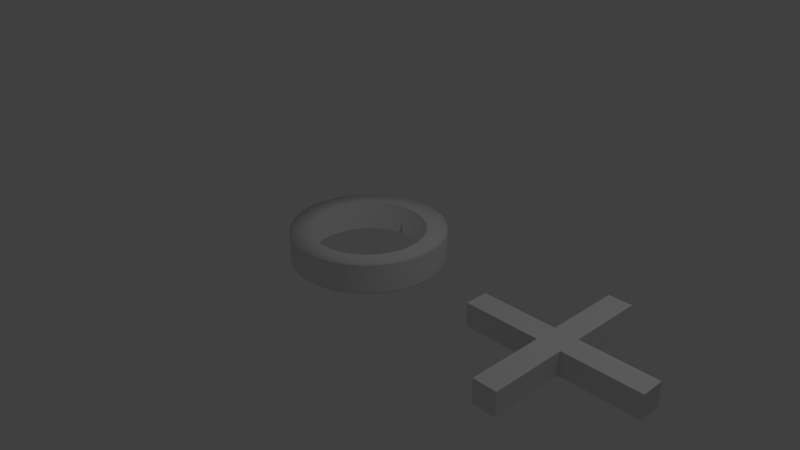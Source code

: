 # Source: O.blend  (saved by Blender 2.79.0; exported with 4.5.12 LTS)
import bpy
from mathutils import Matrix  # noqa: F401  (used for matrix-valued properties, if any)

bpy.ops.wm.read_factory_settings(use_empty=True)
scene = bpy.context.scene
scene.name = 'Scene'

# ---- collections
col_collection_1 = bpy.data.collections.new('Collection 1'); scene.collection.children.link(col_collection_1)

# ---- world
world_world = bpy.data.worlds.new('World'); scene.world = world_world
world_world.color = (0.05088, 0.05088, 0.05088)
world_world.use_sun_shadow = False
world_world.sun_shadow_jitter_overblur = 0.0
world_world.cycles.sampling_method = 'MANUAL'

# ---- cameras
cam_camera = bpy.data.cameras.new('Camera')
cam_camera.clip_end = 100.0
cam_camera.lens = 35.0
cam_camera.sensor_width = 32.0
cam_camera.sensor_height = 18.0
cam_camera.ortho_scale = 7.314
cam_camera.dof.focus_distance = 0.0
cam_camera.dof.aperture_fstop = 128.0

# ---- lights
light_lamp = bpy.data.lights.new('Lamp', 'POINT')
light_lamp.transmission_factor = 0.0
light_lamp.cutoff_distance = 30.0
light_lamp.energy = 100.0
light_lamp.shadow_buffer_clip_start = 1.001
light_lamp.shadow_soft_size = 0.1
light_lamp.shadow_maximum_resolution = 0.006
light_lamp.use_absolute_resolution = True

# ---- meshes
me_cube = bpy.data.meshes.new('Cube')
me_cube.from_pydata([(-1.0, -1.0, -1.0), (-1.0, -1.0, 1.0), (-1.0, 1.0, -1.0), (-1.0, 1.0, 1.0), (1.0, -1.0, -1.0), (1.0, -1.0, 1.0), (1.0, 1.0, -1.0), (1.0, 1.0, 1.0), (-1.0, 7.477, 1.0), (-1.0, 7.477, -1.0), (1.0, 7.477, -1.0), (1.0, 7.477, 1.0), (7.477, 1.0, 1.0), (7.477, 1.0, -1.0), (7.477, -1.0, -1.0), (7.477, -1.0, 1.0), (-7.477, 1.0, -1.0), (-7.477, -1.0, -1.0), (-7.477, -1.0, 1.0), (-7.477, 1.0, 1.0), (-1.0, -7.477, -1.0), (-1.0, -7.477, 1.0), (1.0, -7.477, 1.0), (1.0, -7.477, -1.0)], [], [(1, 3, 19, 18), (7, 6, 10, 11), (7, 5, 15, 12), (5, 1, 21, 22), (2, 6, 4, 0), (7, 3, 1, 5), (9, 8, 11, 10), (6, 2, 9, 10), (3, 7, 11, 8), (2, 3, 8, 9), (13, 12, 15, 14), (6, 7, 12, 13), (5, 4, 14, 15), (4, 6, 13, 14), (17, 18, 19, 16), (2, 0, 17, 16), (3, 2, 16, 19), (0, 1, 18, 17), (23, 22, 21, 20), (4, 5, 22, 23), (1, 0, 20, 21), (0, 4, 23, 20)])
me_cube.use_remesh_preserve_volume = False
me_cube.use_remesh_preserve_attributes = False
me_cube.use_mirror_vertex_groups = False
me_cube.update()
me_circle = bpy.data.meshes.new('Circle')
me_circle.from_pydata([(0.0, 1.0, 0.0), (-0.1951, 0.9808, 0.0), (-0.3827, 0.9239, 0.0), (-0.5556, 0.8315, 0.0), (-0.7071, 0.7071, 0.0), (-0.8315, 0.5556, 0.0), (-0.9239, 0.3827, 0.0), (-0.9808, 0.1951, 0.0), (-1.0, 7.55e-08, 0.0), (-0.9808, -0.1951, 0.0), (-0.9239, -0.3827, 0.0), (-0.8315, -0.5556, 0.0), (-0.7071, -0.7071, 0.0), (-0.5556, -0.8315, 0.0), (-0.3827, -0.9239, 0.0), (-0.1951, -0.9808, 0.0), (3.258e-07, -1.0, 0.0), (0.1951, -0.9808, 0.0), (0.3827, -0.9239, 0.0), (0.5556, -0.8315, 0.0), (0.7071, -0.7071, 0.0), (0.8315, -0.5556, 0.0), (0.9239, -0.3827, 0.0), (0.9808, -0.1951, 0.0), (1.0, 9.656e-07, 0.0), (0.9808, 0.1951, 0.0), (0.9239, 0.3827, 0.0), (0.8315, 0.5556, 0.0), (0.7071, 0.7071, 0.0), (0.5556, 0.8315, 0.0), (0.3827, 0.9239, 0.0), (0.1951, 0.9808, 0.0), (-3.124e-08, 0.7369, 0.0), (-0.1438, 0.7228, 0.0), (-0.282, 0.6808, 0.0), (-0.4094, 0.6127, 0.0), (-0.5211, 0.5211, 0.0), (-0.6127, 0.4094, 0.0), (-0.6808, 0.282, 0.0), (-0.7228, 0.1438, 0.0), (-0.7369, 1.306e-07, 0.0), (-0.7228, -0.1438, 0.0), (-0.6808, -0.282, 0.0), (-0.6127, -0.4094, 0.0), (-0.5211, -0.5211, 0.0), (-0.4094, -0.6127, 0.0), (-0.282, -0.6808, 0.0), (-0.1438, -0.7228, 0.0), (2.089e-07, -0.7369, 0.0), (0.1438, -0.7228, 0.0), (0.282, -0.6808, 0.0), (0.4094, -0.6127, 0.0), (0.5211, -0.5211, 0.0), (0.6127, -0.4094, 0.0), (0.6808, -0.282, 0.0), (0.7228, -0.1438, 0.0), (0.7369, 7.865e-07, 0.0), (0.7228, 0.1438, 0.0), (0.6808, 0.282, 0.0), (0.6127, 0.4094, 0.0), (0.5211, 0.5211, 0.0), (0.4094, 0.6127, 0.0), (0.282, 0.6808, 0.0), (0.1438, 0.7228, 0.0), (0.0, 1.0, 0.3848), (-0.1951, 0.9808, 0.3848), (-0.3827, 0.9239, 0.3848), (-0.5556, 0.8315, 0.3848), (-0.7071, 0.7071, 0.3848), (-0.8315, 0.5556, 0.3848), (-0.9239, 0.3827, 0.3848), (-0.9808, 0.1951, 0.3848), (-1.0, 7.55e-08, 0.3848), (-0.9808, -0.1951, 0.3848), (-0.9239, -0.3827, 0.3848), (-0.8315, -0.5556, 0.3848), (-0.7071, -0.7071, 0.3848), (-0.5556, -0.8315, 0.3848), (-0.3827, -0.9239, 0.3848), (-0.1951, -0.9808, 0.3848), (3.258e-07, -1.0, 0.3848), (0.1951, -0.9808, 0.3848), (0.3827, -0.9239, 0.3848), (0.5556, -0.8315, 0.3848), (0.7071, -0.7071, 0.3848), (0.8315, -0.5556, 0.3848), (0.9239, -0.3827, 0.3848), (0.9808, -0.1951, 0.3848), (1.0, 9.656e-07, 0.3848), (0.9808, 0.1951, 0.3848), (0.9239, 0.3827, 0.3848), (0.8315, 0.5556, 0.3848), (0.7071, 0.7071, 0.3848), (0.5556, 0.8315, 0.3848), (0.3827, 0.9239, 0.3848), (0.1951, 0.9808, 0.3848), (-3.124e-08, 0.7369, 0.3848), (-0.1438, 0.7228, 0.3848), (-0.282, 0.6808, 0.3848), (-0.4094, 0.6127, 0.3848), (-0.5211, 0.5211, 0.3848), (-0.6127, 0.4094, 0.3848), (-0.6808, 0.282, 0.3848), (-0.7228, 0.1438, 0.3848), (-0.7369, 1.306e-07, 0.3848), (-0.7228, -0.1438, 0.3848), (-0.6808, -0.282, 0.3848), (-0.6127, -0.4094, 0.3848), (-0.5211, -0.5211, 0.3848), (-0.4094, -0.6127, 0.3848), (-0.282, -0.6808, 0.3848), (-0.1438, -0.7228, 0.3848), (2.089e-07, -0.7369, 0.3848), (0.1438, -0.7228, 0.3848), (0.282, -0.6808, 0.3848), (0.4094, -0.6127, 0.3848), (0.5211, -0.5211, 0.3848), (0.6127, -0.4094, 0.3848), (0.6808, -0.282, 0.3848), (0.7228, -0.1438, 0.3848), (0.7369, 7.865e-07, 0.3848), (0.7228, 0.1438, 0.3848), (0.6808, 0.282, 0.3848), (0.6127, 0.4094, 0.3848), (0.5211, 0.5211, 0.3848), (0.4094, 0.6127, 0.3848), (0.282, 0.6808, 0.3848), (0.1438, 0.7228, 0.3848), (-0.9808, 0.1951, 0.381), (-1.0, 7.55e-08, 0.381), (-0.9808, -0.1951, 0.381), (-0.9239, -0.3827, 0.381), (-0.8315, -0.5556, 0.381), (-0.7071, -0.7071, 0.381), (-0.5556, -0.8315, 0.381), (-0.3827, -0.9239, 0.381), (-0.1951, -0.9808, 0.381), (3.258e-07, -1.0, 0.381), (0.1951, -0.9808, 0.381), (0.3827, -0.9239, 0.381), (0.5556, -0.8315, 0.381), (0.7071, -0.7071, 0.381), (0.8315, -0.5556, 0.381), (0.9239, -0.3827, 0.381), (0.9808, -0.1951, 0.381), (1.0, 9.656e-07, 0.381), (0.9808, 0.1951, 0.381), (0.9239, 0.3827, 0.381), (0.8315, 0.5556, 0.381), (0.0, 1.0, 0.381), (-0.1951, 0.9808, 0.381), (0.7071, 0.7071, 0.381), (-0.3827, 0.9239, 0.381), (0.5556, 0.8315, 0.381), (-0.5556, 0.8315, 0.381), (0.3827, 0.9239, 0.381), (-0.7071, 0.7071, 0.381), (0.1951, 0.9808, 0.381), (-0.8315, 0.5556, 0.381), (-0.9239, 0.3827, 0.381), (-1.0, 7.55e-08, 0.01208), (-0.9808, -0.1951, 0.01208), (-0.9239, -0.3827, 0.01208), (-0.8315, -0.5556, 0.01208), (-0.7071, -0.7071, 0.01208), (-0.5556, -0.8315, 0.01208), (-0.3827, -0.9239, 0.01208), (-0.1951, -0.9808, 0.01208), (3.258e-07, -1.0, 0.01208), (0.1951, -0.9808, 0.01208), (0.3827, -0.9239, 0.01208), (0.5556, -0.8315, 0.01208), (0.7071, -0.7071, 0.01208), (0.8315, -0.5556, 0.01208), (0.9239, -0.3827, 0.01208), (0.9808, -0.1951, 0.01208), (1.0, 9.656e-07, 0.01208), (0.9808, 0.1951, 0.01208), (0.9239, 0.3827, 0.01208), (0.8315, 0.5556, 0.01208), (-0.1951, 0.9808, 0.01208), (0.7071, 0.7071, 0.01208), (-0.3827, 0.9239, 0.01208), (0.5556, 0.8315, 0.01208), (-0.5556, 0.8315, 0.01208), (0.3827, 0.9239, 0.01208), (-0.7071, 0.7071, 0.01208), (0.1951, 0.9808, 0.01208), (-0.8315, 0.5556, 0.01208), (-0.9239, 0.3827, 0.01208), (-0.9808, 0.1951, 0.01208), (0.0, 1.0, 0.01208), (0.5211, 0.5211, 0.3848), (0.6127, 0.4094, 0.3848), (-0.282, 0.6808, 0.3848), (-0.1438, 0.7228, 0.3848), (0.4094, 0.6127, 0.3848), (-0.4094, 0.6127, 0.3848), (0.282, 0.6808, 0.3848), (-0.5211, 0.5211, 0.3848), (0.1438, 0.7228, 0.3848), (-0.6127, 0.4094, 0.3848), (-3.124e-08, 0.7369, 0.3848), (-0.6808, 0.282, 0.3848), (-0.7228, 0.1438, 0.3848), (-0.7369, 1.306e-07, 0.3848), (-0.7228, -0.1438, 0.3848), (-0.6808, -0.282, 0.3848), (-0.6127, -0.4094, 0.3848), (-0.5211, -0.5211, 0.3848), (-0.4094, -0.6127, 0.3848), (-0.282, -0.6808, 0.3848), (-0.1438, -0.7228, 0.3848), (2.089e-07, -0.7369, 0.3848), (0.1438, -0.7228, 0.3848), (0.282, -0.6808, 0.3848), (0.4094, -0.6127, 0.3848), (0.5211, -0.5211, 0.3848), (0.6127, -0.4094, 0.3848), (0.6808, -0.282, 0.3848), (0.7228, -0.1438, 0.3848), (0.7369, 7.865e-07, 0.3848), (0.7228, 0.1438, 0.3848), (0.6808, 0.282, 0.3848), (0.6127, 0.4094, 0.0), (-0.1438, 0.7228, 0.0), (0.5211, 0.5211, 0.0), (-0.282, 0.6808, 0.0), (0.4094, 0.6127, 0.0), (-0.4094, 0.6127, 0.0), (0.282, 0.6808, 0.0), (-0.5211, 0.5211, 0.0), (0.1438, 0.7228, 0.0), (-0.6127, 0.4094, 0.0), (-3.124e-08, 0.7369, 0.0), (-0.6808, 0.282, 0.0), (-0.7228, 0.1438, 0.0), (-0.7369, 1.306e-07, 0.0), (-0.7228, -0.1438, 0.0), (-0.6808, -0.282, 0.0), (-0.6127, -0.4094, 0.0), (-0.5211, -0.5211, 0.0), (-0.4094, -0.6127, 0.0), (-0.282, -0.6808, 0.0), (-0.1438, -0.7228, 0.0), (2.089e-07, -0.7369, 0.0), (0.1438, -0.7228, 0.0), (0.282, -0.6808, 0.0), (0.4094, -0.6127, 0.0), (0.5211, -0.5211, 0.0), (0.6127, -0.4094, 0.0), (0.6808, -0.282, 0.0), (0.7228, -0.1438, 0.0), (0.7369, 7.865e-07, 0.0), (0.7228, 0.1438, 0.0), (0.6808, 0.282, 0.0)], [], [(25, 24, 56, 57), (12, 11, 43, 44), (26, 25, 57, 58), (13, 12, 44, 45), (27, 26, 58, 59), (14, 13, 45, 46), (1, 0, 32, 33), (28, 27, 59, 60), (15, 14, 46, 47), (2, 1, 33, 34), (29, 28, 60, 61), (16, 15, 47, 48), (3, 2, 34, 35), (30, 29, 61, 62), (17, 16, 48, 49), (4, 3, 35, 36), (31, 30, 62, 63), (18, 17, 49, 50), (5, 4, 36, 37), (0, 31, 63, 32), (19, 18, 50, 51), (6, 5, 37, 38), (20, 19, 51, 52), (7, 6, 38, 39), (21, 20, 52, 53), (8, 7, 39, 40), (22, 21, 53, 54), (9, 8, 40, 41), (23, 22, 54, 55), (10, 9, 41, 42), (24, 23, 55, 56), (11, 10, 42, 43), (89, 121, 120, 88), (76, 108, 107, 75), (90, 122, 121, 89), (77, 109, 108, 76), (91, 123, 122, 90), (78, 110, 109, 77), (65, 97, 96, 64), (92, 124, 123, 91), (79, 111, 110, 78), (66, 98, 97, 65), (93, 125, 124, 92), (80, 112, 111, 79), (67, 99, 98, 66), (94, 126, 125, 93), (81, 113, 112, 80), (68, 100, 99, 67), (95, 127, 126, 94), (82, 114, 113, 81), (69, 101, 100, 68), (64, 96, 127, 95), (83, 115, 114, 82), (70, 102, 101, 69), (84, 116, 115, 83), (71, 103, 102, 70), (85, 117, 116, 84), (72, 104, 103, 71), (86, 118, 117, 85), (73, 105, 104, 72), (87, 119, 118, 86), (74, 106, 105, 73), (88, 120, 119, 87), (75, 107, 106, 74), (193, 123, 124, 192), (195, 97, 98, 194), (129, 72, 71, 128), (192, 124, 125, 196), (194, 98, 99, 197), (130, 73, 72, 129), (196, 125, 126, 198), (197, 99, 100, 199), (131, 74, 73, 130), (198, 126, 127, 200), (199, 100, 101, 201), (132, 75, 74, 131), (200, 127, 96, 202), (201, 101, 102, 203), (133, 76, 75, 132), (203, 102, 103, 204), (134, 77, 76, 133), (204, 103, 104, 205), (135, 78, 77, 134), (205, 104, 105, 206), (136, 79, 78, 135), (206, 105, 106, 207), (137, 80, 79, 136), (207, 106, 107, 208), (138, 81, 80, 137), (208, 107, 108, 209), (139, 82, 81, 138), (209, 108, 109, 210), (140, 83, 82, 139), (210, 109, 110, 211), (141, 84, 83, 140), (211, 110, 111, 212), (142, 85, 84, 141), (212, 111, 112, 213), (143, 86, 85, 142), (213, 112, 113, 214), (144, 87, 86, 143), (214, 113, 114, 215), (145, 88, 87, 144), (215, 114, 115, 216), (146, 89, 88, 145), (216, 115, 116, 217), (147, 90, 89, 146), (217, 116, 117, 218), (148, 91, 90, 147), (150, 65, 64, 149), (218, 117, 118, 219), (151, 92, 91, 148), (152, 66, 65, 150), (219, 118, 119, 220), (153, 93, 92, 151), (154, 67, 66, 152), (220, 119, 120, 221), (155, 94, 93, 153), (156, 68, 67, 154), (221, 120, 121, 222), (157, 95, 94, 155), (158, 69, 68, 156), (222, 121, 122, 223), (149, 64, 95, 157), (159, 70, 69, 158), (223, 122, 123, 193), (202, 96, 97, 195), (128, 71, 70, 159), (190, 128, 159, 189), (189, 159, 158, 188), (191, 149, 157, 187), (188, 158, 156, 186), (187, 157, 155, 185), (186, 156, 154, 184), (185, 155, 153, 183), (184, 154, 152, 182), (183, 153, 151, 181), (182, 152, 150, 180), (181, 151, 148, 179), (180, 150, 149, 191), (179, 148, 147, 178), (178, 147, 146, 177), (177, 146, 145, 176), (176, 145, 144, 175), (175, 144, 143, 174), (174, 143, 142, 173), (173, 142, 141, 172), (172, 141, 140, 171), (171, 140, 139, 170), (170, 139, 138, 169), (169, 138, 137, 168), (168, 137, 136, 167), (167, 136, 135, 166), (166, 135, 134, 165), (165, 134, 133, 164), (164, 133, 132, 163), (163, 132, 131, 162), (162, 131, 130, 161), (161, 130, 129, 160), (160, 129, 128, 190), (8, 160, 190, 7), (9, 161, 160, 8), (10, 162, 161, 9), (11, 163, 162, 10), (12, 164, 163, 11), (13, 165, 164, 12), (14, 166, 165, 13), (15, 167, 166, 14), (16, 168, 167, 15), (17, 169, 168, 16), (18, 170, 169, 17), (19, 171, 170, 18), (20, 172, 171, 19), (21, 173, 172, 20), (22, 174, 173, 21), (23, 175, 174, 22), (24, 176, 175, 23), (25, 177, 176, 24), (26, 178, 177, 25), (27, 179, 178, 26), (1, 180, 191, 0), (28, 181, 179, 27), (2, 182, 180, 1), (29, 183, 181, 28), (3, 184, 182, 2), (30, 185, 183, 29), (4, 186, 184, 3), (31, 187, 185, 30), (5, 188, 186, 4), (0, 191, 187, 31), (6, 189, 188, 5), (7, 190, 189, 6), (234, 202, 195, 225), (255, 223, 193, 224), (254, 222, 223, 255), (253, 221, 222, 254), (252, 220, 221, 253), (251, 219, 220, 252), (250, 218, 219, 251), (249, 217, 218, 250), (248, 216, 217, 249), (247, 215, 216, 248), (246, 214, 215, 247), (245, 213, 214, 246), (244, 212, 213, 245), (243, 211, 212, 244), (242, 210, 211, 243), (241, 209, 210, 242), (240, 208, 209, 241), (239, 207, 208, 240), (238, 206, 207, 239), (237, 205, 206, 238), (236, 204, 205, 237), (235, 203, 204, 236), (233, 201, 203, 235), (232, 200, 202, 234), (231, 199, 201, 233), (230, 198, 200, 232), (229, 197, 199, 231), (228, 196, 198, 230), (227, 194, 197, 229), (226, 192, 196, 228), (225, 195, 194, 227), (224, 193, 192, 226), (59, 224, 226, 60), (33, 225, 227, 34), (60, 226, 228, 61), (34, 227, 229, 35), (61, 228, 230, 62), (35, 229, 231, 36), (62, 230, 232, 63), (36, 231, 233, 37), (63, 232, 234, 32), (37, 233, 235, 38), (38, 235, 236, 39), (39, 236, 237, 40), (40, 237, 238, 41), (41, 238, 239, 42), (42, 239, 240, 43), (43, 240, 241, 44), (44, 241, 242, 45), (45, 242, 243, 46), (46, 243, 244, 47), (47, 244, 245, 48), (48, 245, 246, 49), (49, 246, 247, 50), (50, 247, 248, 51), (51, 248, 249, 52), (52, 249, 250, 53), (53, 250, 251, 54), (54, 251, 252, 55), (55, 252, 253, 56), (56, 253, 254, 57), (57, 254, 255, 58), (58, 255, 224, 59), (32, 234, 225, 33)])
me_circle.polygons.foreach_set('use_smooth', [True] * 256)
me_circle.use_remesh_preserve_volume = False
me_circle.use_remesh_preserve_attributes = False
me_circle.use_mirror_vertex_groups = False
me_circle.update()

# ---- objects
ob_cube = bpy.data.objects.new('Cube', me_cube)
ob_circle = bpy.data.objects.new('Circle', me_circle)
ob_lamp = bpy.data.objects.new('Lamp', light_lamp)
ob_camera = bpy.data.objects.new('Camera', cam_camera)

# ---- transforms, parenting, visibility, modifiers, constraints
ob_cube.location = (3.0, 0.0, 0.0)
ob_cube.scale = (0.1544, 0.1544, 0.1544)
ob_cube.lineart.crease_threshold = 0.0
ob_circle.location = (0.0, 0.0, 0.0)
ob_circle.lineart.crease_threshold = 0.0
ob_lamp.location = (4.076, 1.005, 5.904)
ob_lamp.rotation_euler = (0.6503, 0.05522, 1.866)
ob_lamp.lock_rotations_4d = False
ob_lamp.empty_display_type = 'ARROWS'
ob_lamp.color = (0.0, 0.0, 0.0, 0.0)
ob_lamp.lineart.crease_threshold = 0.0
ob_camera.location = (7.481, -6.508, 5.344)
ob_camera.rotation_euler = (1.109, 0.0, 0.8149)
ob_camera.lock_rotations_4d = False
ob_camera.empty_display_type = 'ARROWS'
ob_camera.color = (0.0, 0.0, 0.0, 0.0)
ob_camera.display_type = 'WIRE'
ob_camera.lineart.crease_threshold = 0.0

# ---- collection membership
col_collection_1.objects.link(ob_cube)
col_collection_1.objects.link(ob_circle)
col_collection_1.objects.link(ob_lamp)
col_collection_1.objects.link(ob_camera)

# ---- scene / render settings (as saved in the file)
scene.camera = ob_camera
scene.frame_start = 1; scene.frame_end = 250; scene.frame_set(1)
scene.render.engine = 'BLENDER_EEVEE_NEXT'
scene.render.resolution_percentage = 50
scene.render.dither_intensity = 0.0
scene.cycles.use_denoising = False
scene.cycles.samples = 128
scene.cycles.sampling_pattern = 'TABULATED_SOBOL'
scene.cycles.use_adaptive_sampling = False
scene.cycles.use_light_tree = False
scene.cycles.blur_glossy = 0.0
scene.cycles.sample_clamp_indirect = 0.0
scene.view_settings.view_transform = 'Standard'
bpy.context.view_layer.update()
